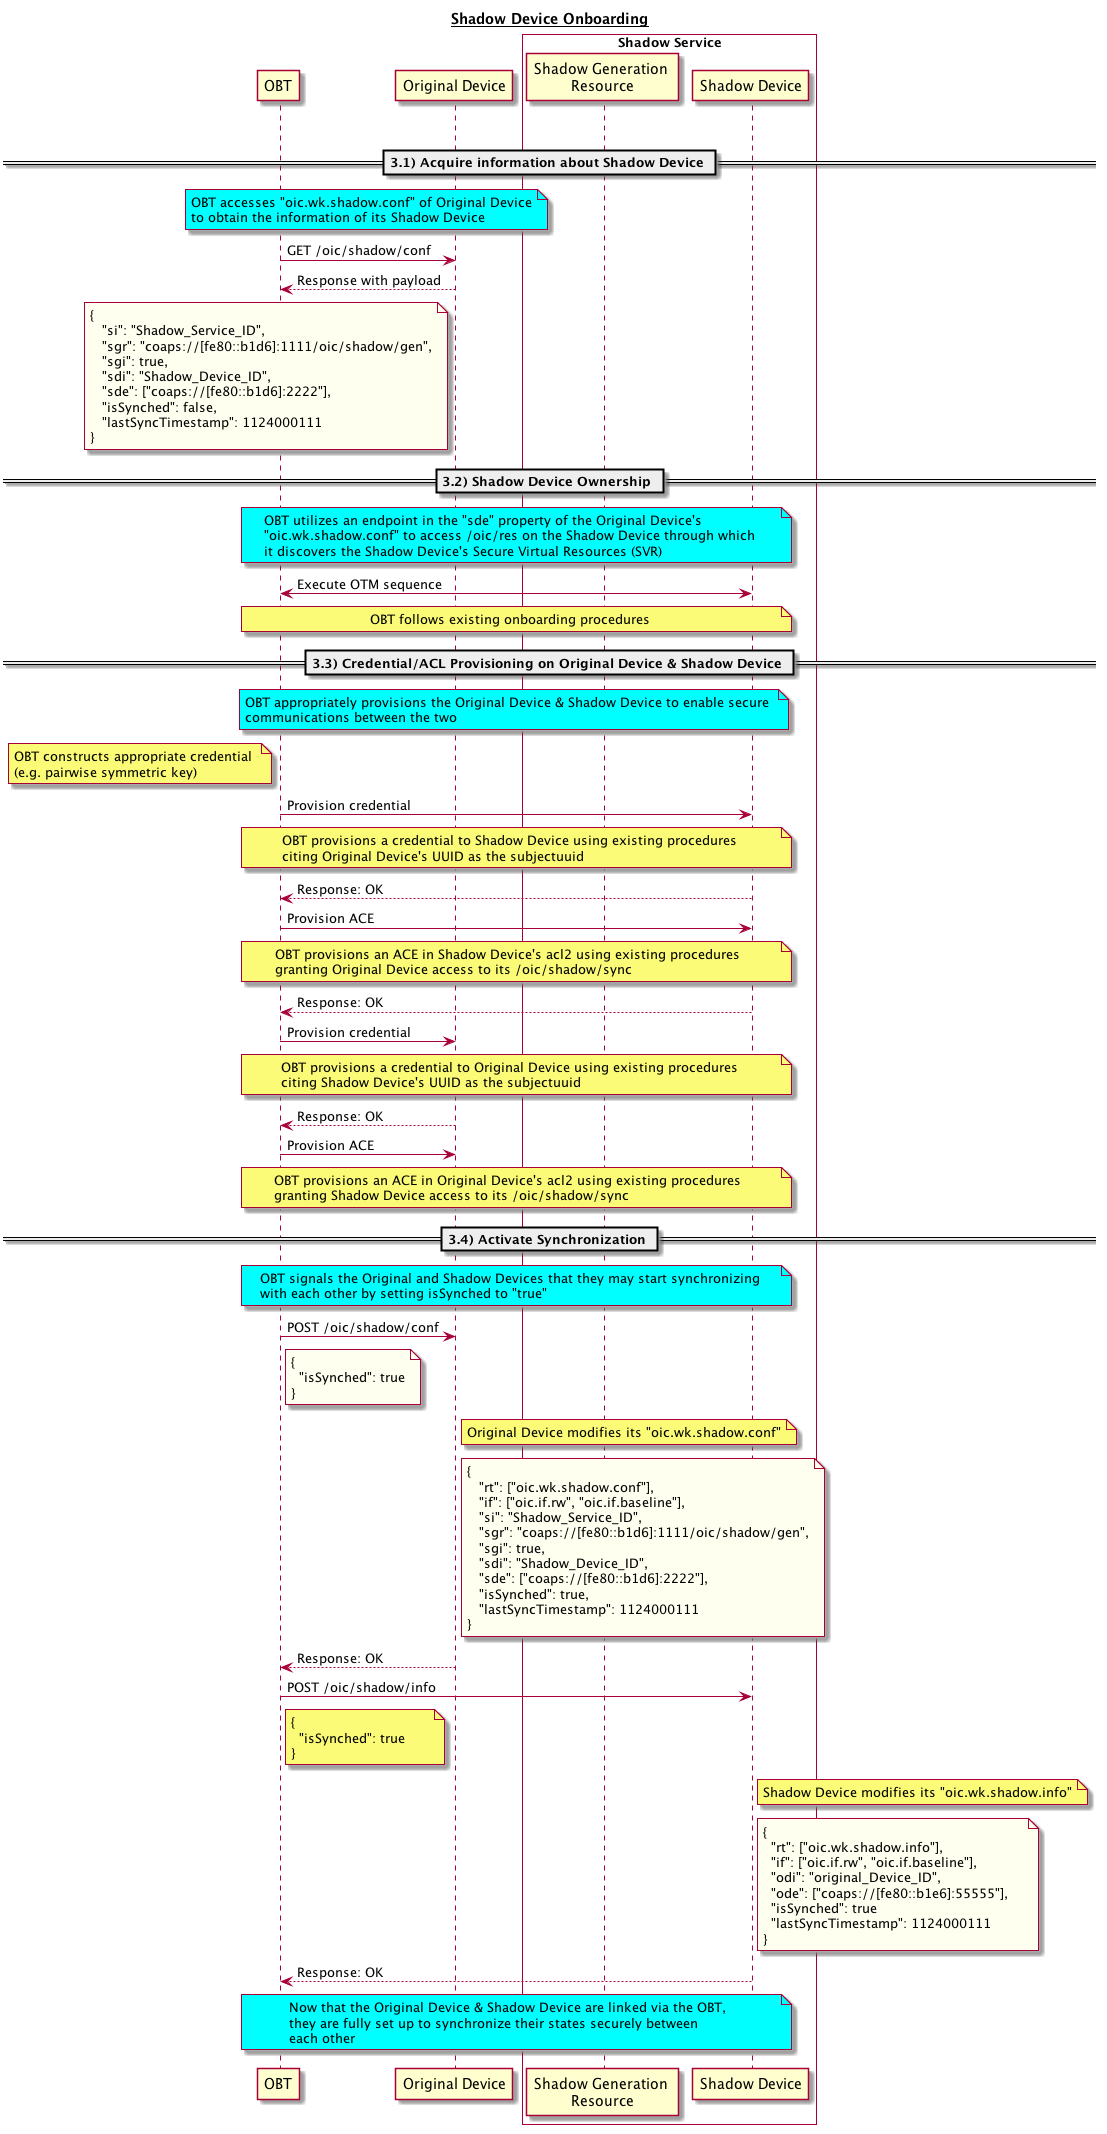

The diagram above was rendered by PlantUML. Its source (embedded in the PNG):
@startuml

title __Shadow Device Onboarding__

|||

participant OBT 
participant "Original Device"
participant "Shadow Generation \nResource" 
participant "Shadow Device" 
box "Shadow Service" #White
participant "Shadow Generation \nResource"
participant "Shadow Device"
end box

== 3.1) Acquire information about Shadow Device == 

note over "OBT", "Original Device" #Aqua
OBT accesses "oic.wk.shadow.conf" of Original Device
to obtain the information of its Shadow Device
endnote  

OBT -> "Original Device": GET /oic/shadow/conf  

"Original Device" --> OBT: Response with payload 

note left of "Original Device" #ivory
{
   "si": "Shadow_Service_ID",
   "sgr": "coaps://[fe80::b1d6]:1111/oic/shadow/gen",
   "sgi": true,
   "sdi": "Shadow_Device_ID",     
   "sde": ["coaps://[fe80::b1d6]:2222"],
   "isSynched": false,     
   "lastSyncTimestamp": 1124000111
}
endnote 
 
== 3.2) Shadow Device Ownership == 

note over "OBT", "Shadow Device" #Aqua
OBT utilizes an endpoint in the "sde" property of the Original Device's
"oic.wk.shadow.conf" to access /oic/res on the Shadow Device through which
it discovers the Shadow Device's Secure Virtual Resources (SVR)
endnote   

OBT <-> "Shadow Device": Execute OTM sequence

note over OBT, "Shadow Device": OBT follows existing onboarding procedures

== 3.3) Credential/ACL Provisioning on Original Device & Shadow Device == 

note over "OBT", "Shadow Device" #Aqua
OBT appropriately provisions the Original Device & Shadow Device to enable secure 
communications between the two 
endnote   

note left of "OBT"
OBT constructs appropriate credential 
(e.g. pairwise symmetric key)
endnote 

OBT -> "Shadow Device": Provision credential

note over OBT, "Shadow Device"  
OBT provisions a credential to Shadow Device using existing procedures
citing Original Device's UUID as the subjectuuid
endnote 

"Shadow Device" --> OBT: Response: OK 

OBT -> "Shadow Device": Provision ACE

note over OBT, "Shadow Device"  
OBT provisions an ACE in Shadow Device's acl2 using existing procedures 
granting Original Device access to its /oic/shadow/sync
endnote 
 
"Shadow Device" --> OBT: Response: OK  

OBT -> "Original Device": Provision credential 

note over OBT, "Shadow Device"  
OBT provisions a credential to Original Device using existing procedures
citing Shadow Device's UUID as the subjectuuid
endnote 

"Original Device" --> OBT: Response: OK 
 
OBT -> "Original Device": Provision ACE

note over OBT, "Shadow Device"  
OBT provisions an ACE in Original Device's acl2 using existing procedures 
granting Shadow Device access to its /oic/shadow/sync
endnote 
 
== 3.4) Activate Synchronization ==  
 
note over "OBT", "Shadow Device" #Aqua
OBT signals the Original and Shadow Devices that they may start synchronizing
with each other by setting isSynched to "true"
endnote

OBT -> "Original Device": POST /oic/shadow/conf 

note right of OBT #ivory 
{
  "isSynched": true
}
endnote 

note right of "Original Device"
Original Device modifies its "oic.wk.shadow.conf"
endnote 

note right of "Original Device" #ivory
{
   "rt": ["oic.wk.shadow.conf"],
   "if": ["oic.if.rw", "oic.if.baseline"],
   "si": "Shadow_Service_ID",
   "sgr": "coaps://[fe80::b1d6]:1111/oic/shadow/gen",
   "sgi": true,
   "sdi": "Shadow_Device_ID",     
   "sde": ["coaps://[fe80::b1d6]:2222"],
   "isSynched": true,     
   "lastSyncTimestamp": 1124000111
}
endnote 

"Original Device" --> OBT: Response: OK

OBT -> "Shadow Device": POST /oic/shadow/info 
 
note right of OBT 
{
  "isSynched": true      
}
endnote 

note right of "Shadow Device"
Shadow Device modifies its "oic.wk.shadow.info"
endnote 

note right of "Shadow Device" #ivory 
{
  "rt": ["oic.wk.shadow.info"],
  "if": ["oic.if.rw", "oic.if.baseline"],
  "odi": "original_Device_ID",
  "ode": ["coaps://[fe80::b1e6]:55555"],
  "isSynched": true
  "lastSyncTimestamp": 1124000111        
}
endnote 

"Shadow Device" --> OBT: Response: OK 
 
note over "OBT", "Shadow Device" #Aqua
Now that the Original Device & Shadow Device are linked via the OBT, 
they are fully set up to synchronize their states securely between
each other
endnote 

@enduml